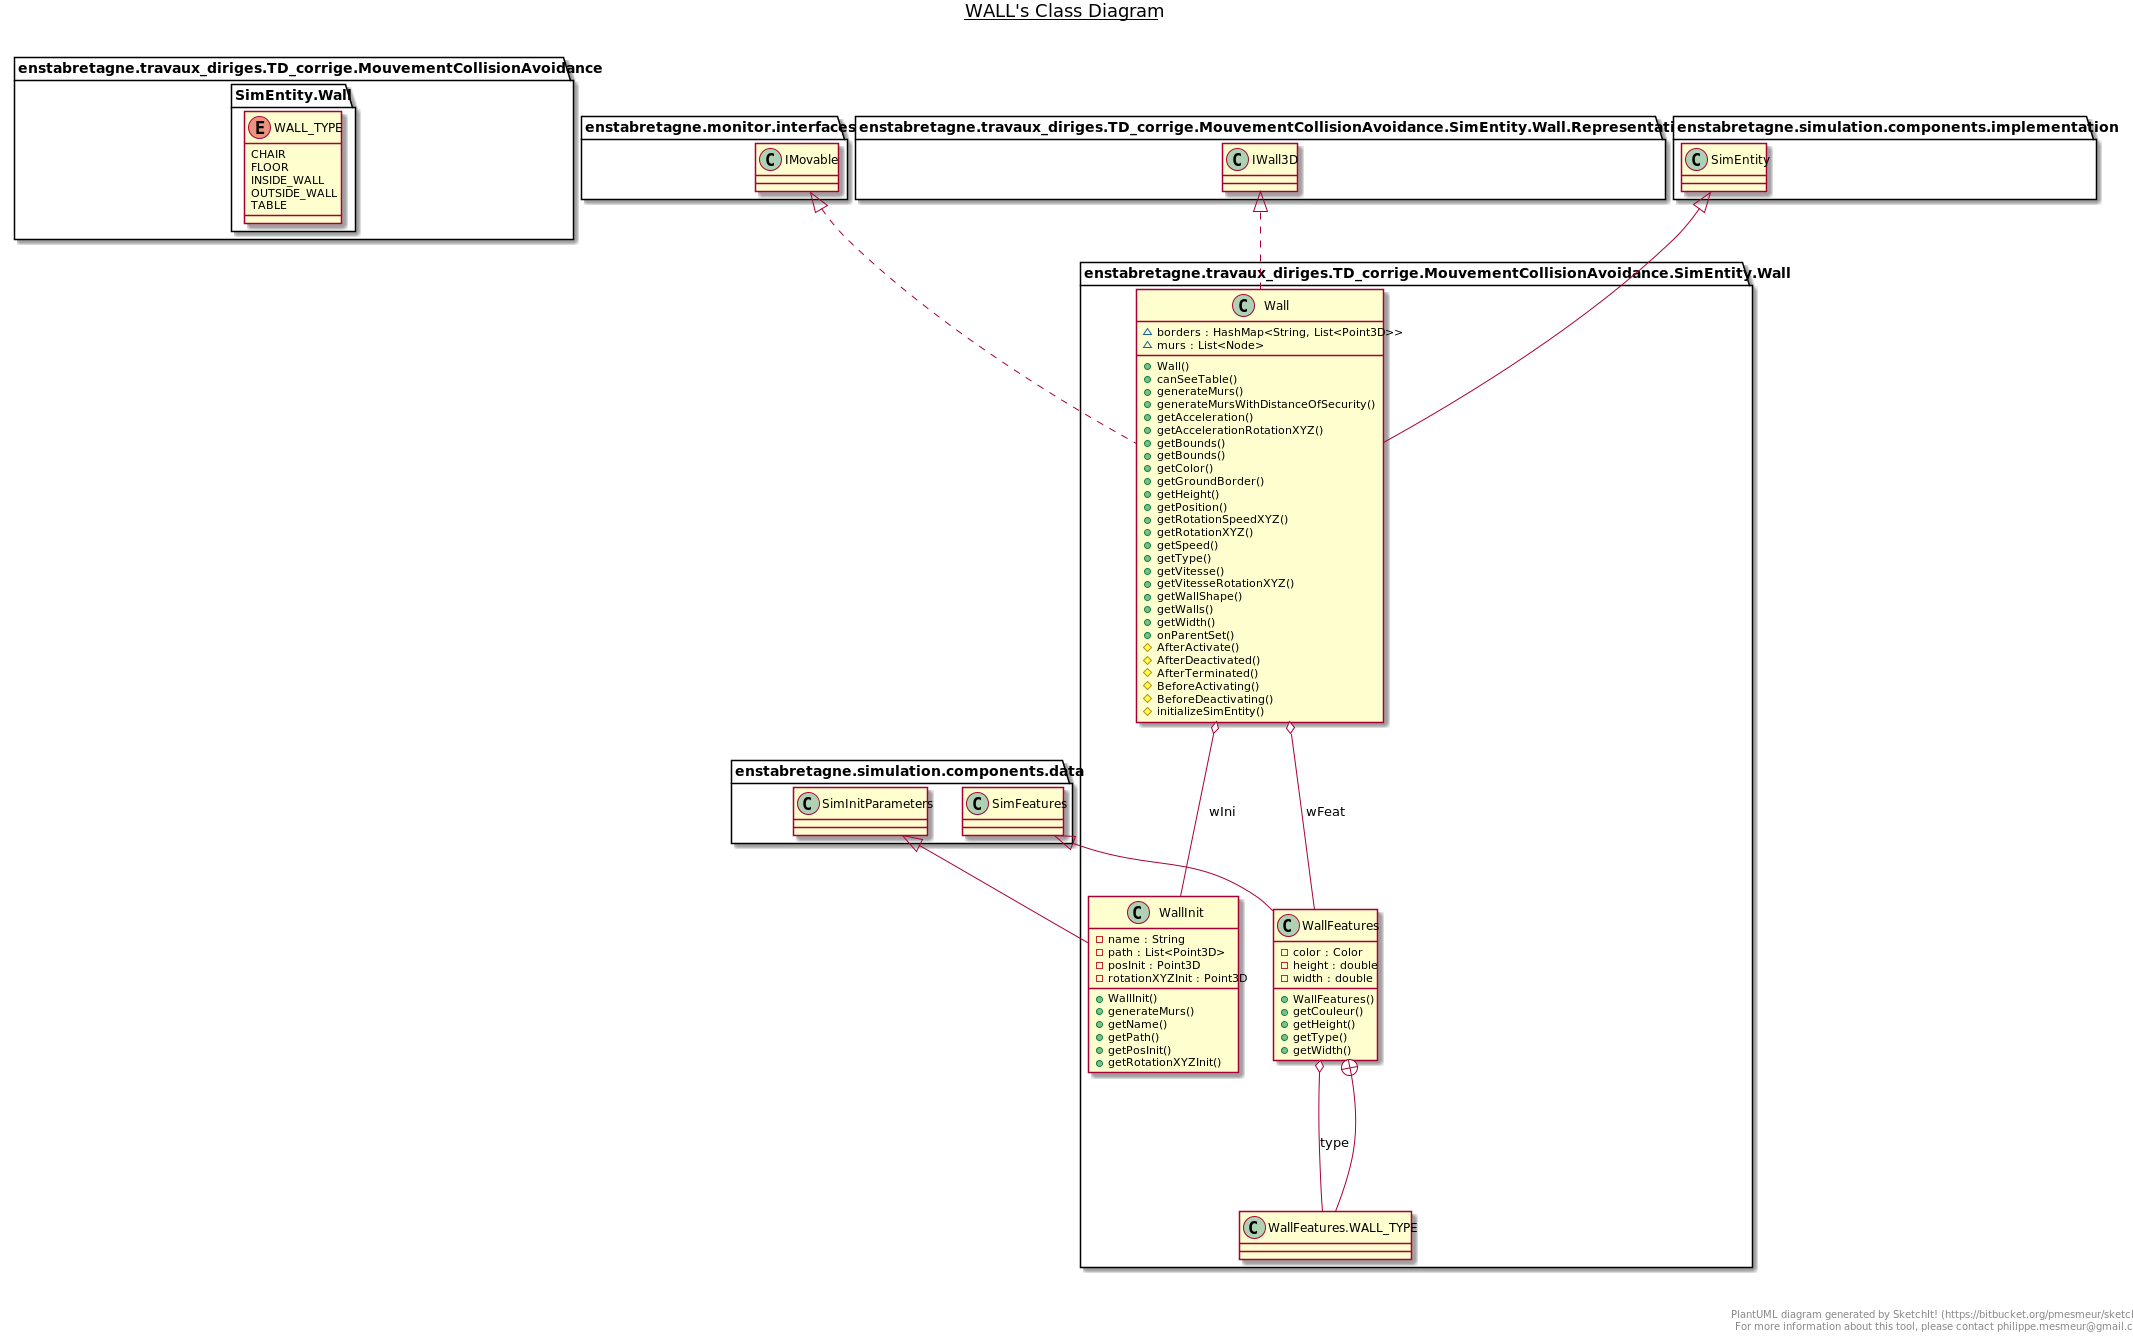

The diagram above was rendered by PlantUML. Its source (embedded in the PNG):
@startuml

title __WALL's Class Diagram__\n

  namespace enstabretagne.travaux_diriges.TD_corrige.MouvementCollisionAvoidance {
    namespace SimEntity.Wall {
      class enstabretagne.travaux_diriges.TD_corrige.MouvementCollisionAvoidance.SimEntity.Wall.Wall {
          ~ borders : HashMap<String, List<Point3D>>
          ~ murs : List<Node>
          + Wall()
          + canSeeTable()
          + generateMurs()
          + generateMursWithDistanceOfSecurity()
          + getAcceleration()
          + getAccelerationRotationXYZ()
          + getBounds()
          + getBounds()
          + getColor()
          + getGroundBorder()
          + getHeight()
          + getPosition()
          + getRotationSpeedXYZ()
          + getRotationXYZ()
          + getSpeed()
          + getType()
          + getVitesse()
          + getVitesseRotationXYZ()
          + getWallShape()
          + getWalls()
          + getWidth()
          + onParentSet()
          # AfterActivate()
          # AfterDeactivated()
          # AfterTerminated()
          # BeforeActivating()
          # BeforeDeactivating()
          # initializeSimEntity()
      }
    }
  }
  

  namespace enstabretagne.travaux_diriges.TD_corrige.MouvementCollisionAvoidance {
    namespace SimEntity.Wall {
      class enstabretagne.travaux_diriges.TD_corrige.MouvementCollisionAvoidance.SimEntity.Wall.WallFeatures {
          - color : Color
          - height : double
          - width : double
          + WallFeatures()
          + getCouleur()
          + getHeight()
          + getType()
          + getWidth()
      }
    }
  }
  

  namespace enstabretagne.travaux_diriges.TD_corrige.MouvementCollisionAvoidance {
    namespace SimEntity.Wall {
      enum WALL_TYPE {
        CHAIR
        FLOOR
        INSIDE_WALL
        OUTSIDE_WALL
        TABLE
      }
    }
  }
  

  namespace enstabretagne.travaux_diriges.TD_corrige.MouvementCollisionAvoidance {
    namespace SimEntity.Wall {
      class enstabretagne.travaux_diriges.TD_corrige.MouvementCollisionAvoidance.SimEntity.Wall.WallInit {
          - name : String
          - path : List<Point3D>
          - posInit : Point3D
          - rotationXYZInit : Point3D
          + WallInit()
          + generateMurs()
          + getName()
          + getPath()
          + getPosInit()
          + getRotationXYZInit()
      }
    }
  }
  

  enstabretagne.travaux_diriges.TD_corrige.MouvementCollisionAvoidance.SimEntity.Wall.Wall .up.|> enstabretagne.monitor.interfaces.IMovable
  enstabretagne.travaux_diriges.TD_corrige.MouvementCollisionAvoidance.SimEntity.Wall.Wall .up.|> enstabretagne.travaux_diriges.TD_corrige.MouvementCollisionAvoidance.SimEntity.Wall.Representation3D.IWall3D
  enstabretagne.travaux_diriges.TD_corrige.MouvementCollisionAvoidance.SimEntity.Wall.Wall -up-|> enstabretagne.simulation.components.implementation.SimEntity
  enstabretagne.travaux_diriges.TD_corrige.MouvementCollisionAvoidance.SimEntity.Wall.Wall o-- enstabretagne.travaux_diriges.TD_corrige.MouvementCollisionAvoidance.SimEntity.Wall.WallFeatures : wFeat
  enstabretagne.travaux_diriges.TD_corrige.MouvementCollisionAvoidance.SimEntity.Wall.Wall o-- enstabretagne.travaux_diriges.TD_corrige.MouvementCollisionAvoidance.SimEntity.Wall.WallInit : wIni
  enstabretagne.travaux_diriges.TD_corrige.MouvementCollisionAvoidance.SimEntity.Wall.WallFeatures -up-|> enstabretagne.simulation.components.data.SimFeatures
  enstabretagne.travaux_diriges.TD_corrige.MouvementCollisionAvoidance.SimEntity.Wall.WallFeatures o-- enstabretagne.travaux_diriges.TD_corrige.MouvementCollisionAvoidance.SimEntity.Wall.WallFeatures.WALL_TYPE : type
  enstabretagne.travaux_diriges.TD_corrige.MouvementCollisionAvoidance.SimEntity.Wall.WallFeatures +-down- enstabretagne.travaux_diriges.TD_corrige.MouvementCollisionAvoidance.SimEntity.Wall.WallFeatures.WALL_TYPE
  enstabretagne.travaux_diriges.TD_corrige.MouvementCollisionAvoidance.SimEntity.Wall.WallInit -up-|> enstabretagne.simulation.components.data.SimInitParameters


right footer


PlantUML diagram generated by SketchIt! (https://bitbucket.org/pmesmeur/sketch.it)
For more information about this tool, please contact philippe.mesmeur@gmail.com
endfooter

@enduml